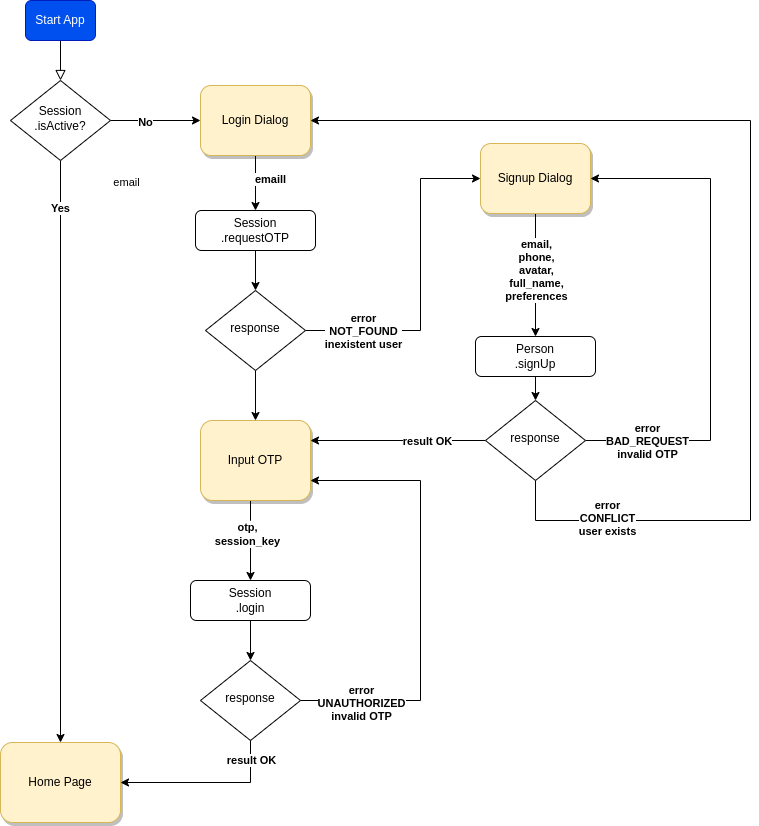

The diagram above was exported from draw.io. Its source (the exported page's mxGraphModel, read from the mxfile embedded in the PNG):
<mxGraphModel dx="1078" dy="824" grid="1" gridSize="10" guides="1" tooltips="1" connect="1" arrows="1" fold="1" page="1" pageScale="1" pageWidth="827" pageHeight="1169" math="0" shadow="0">
  <root>
    <mxCell id="WIyWlLk6GJQsqaUBKTNV-0" />
    <mxCell id="WIyWlLk6GJQsqaUBKTNV-1" parent="WIyWlLk6GJQsqaUBKTNV-0" />
    <mxCell id="WIyWlLk6GJQsqaUBKTNV-2" value="" style="rounded=0;html=1;jettySize=auto;orthogonalLoop=1;fontSize=11;endArrow=block;endFill=0;endSize=8;strokeWidth=1;shadow=0;labelBackgroundColor=none;edgeStyle=orthogonalEdgeStyle;" parent="WIyWlLk6GJQsqaUBKTNV-1" source="WIyWlLk6GJQsqaUBKTNV-3" target="WIyWlLk6GJQsqaUBKTNV-6" edge="1">
      <mxGeometry relative="1" as="geometry" />
    </mxCell>
    <mxCell id="WIyWlLk6GJQsqaUBKTNV-3" value="Start App" style="rounded=1;whiteSpace=wrap;html=1;fontSize=12;glass=0;strokeWidth=1;shadow=0;fillColor=#0050ef;fontColor=#ffffff;strokeColor=#001DBC;" parent="WIyWlLk6GJQsqaUBKTNV-1" vertex="1">
      <mxGeometry x="55" y="40" width="70" height="40" as="geometry" />
    </mxCell>
    <mxCell id="MOOJz6GYzBttnVUt6Nw4-31" style="edgeStyle=orthogonalEdgeStyle;rounded=0;orthogonalLoop=1;jettySize=auto;html=1;entryX=0;entryY=0.5;entryDx=0;entryDy=0;" parent="WIyWlLk6GJQsqaUBKTNV-1" source="WIyWlLk6GJQsqaUBKTNV-6" target="WIyWlLk6GJQsqaUBKTNV-7" edge="1">
      <mxGeometry relative="1" as="geometry" />
    </mxCell>
    <mxCell id="MOOJz6GYzBttnVUt6Nw4-32" value="No" style="edgeLabel;html=1;align=center;verticalAlign=middle;resizable=0;points=[];fontStyle=1" parent="MOOJz6GYzBttnVUt6Nw4-31" vertex="1" connectable="0">
      <mxGeometry x="-0.2444" y="-1" relative="1" as="geometry">
        <mxPoint as="offset" />
      </mxGeometry>
    </mxCell>
    <mxCell id="MOOJz6GYzBttnVUt6Nw4-33" style="edgeStyle=orthogonalEdgeStyle;rounded=0;orthogonalLoop=1;jettySize=auto;html=1;" parent="WIyWlLk6GJQsqaUBKTNV-1" source="WIyWlLk6GJQsqaUBKTNV-6" target="WIyWlLk6GJQsqaUBKTNV-11" edge="1">
      <mxGeometry relative="1" as="geometry" />
    </mxCell>
    <mxCell id="MOOJz6GYzBttnVUt6Nw4-34" value="Yes" style="edgeLabel;html=1;align=center;verticalAlign=middle;resizable=0;points=[];fontStyle=1" parent="MOOJz6GYzBttnVUt6Nw4-33" vertex="1" connectable="0">
      <mxGeometry x="-0.84" y="-1" relative="1" as="geometry">
        <mxPoint as="offset" />
      </mxGeometry>
    </mxCell>
    <mxCell id="WIyWlLk6GJQsqaUBKTNV-6" value="Session&lt;br&gt;.isActive?" style="rhombus;whiteSpace=wrap;html=1;shadow=0;fontFamily=Helvetica;fontSize=12;align=center;strokeWidth=1;spacing=6;spacingTop=-4;" parent="WIyWlLk6GJQsqaUBKTNV-1" vertex="1">
      <mxGeometry x="40" y="120" width="100" height="80" as="geometry" />
    </mxCell>
    <mxCell id="MOOJz6GYzBttnVUt6Nw4-1" value="" style="edgeStyle=orthogonalEdgeStyle;rounded=0;orthogonalLoop=1;jettySize=auto;html=1;" parent="WIyWlLk6GJQsqaUBKTNV-1" source="WIyWlLk6GJQsqaUBKTNV-7" target="MOOJz6GYzBttnVUt6Nw4-0" edge="1">
      <mxGeometry relative="1" as="geometry" />
    </mxCell>
    <mxCell id="MOOJz6GYzBttnVUt6Nw4-2" value="email" style="edgeLabel;html=1;align=center;verticalAlign=middle;resizable=0;points=[];" parent="MOOJz6GYzBttnVUt6Nw4-1" vertex="1" connectable="0">
      <mxGeometry x="0.2667" y="1" relative="1" as="geometry">
        <mxPoint x="-131" y="-9" as="offset" />
      </mxGeometry>
    </mxCell>
    <mxCell id="MOOJz6GYzBttnVUt6Nw4-17" value="emaill" style="edgeLabel;html=1;align=center;verticalAlign=middle;resizable=0;points=[];fontStyle=1" parent="MOOJz6GYzBttnVUt6Nw4-1" vertex="1" connectable="0">
      <mxGeometry x="-0.2375" y="2" relative="1" as="geometry">
        <mxPoint x="12" y="2" as="offset" />
      </mxGeometry>
    </mxCell>
    <mxCell id="WIyWlLk6GJQsqaUBKTNV-7" value="Login Dialog" style="rounded=1;whiteSpace=wrap;html=1;fontSize=12;glass=0;strokeWidth=1;shadow=1;strokeColor=#d6b656;fillColor=#fff2cc;" parent="WIyWlLk6GJQsqaUBKTNV-1" vertex="1">
      <mxGeometry x="230" y="125" width="110" height="70" as="geometry" />
    </mxCell>
    <mxCell id="WIyWlLk6GJQsqaUBKTNV-11" value="Home Page" style="rounded=1;whiteSpace=wrap;html=1;fontSize=12;glass=0;strokeWidth=1;shadow=1;fillColor=#fff2cc;strokeColor=#d6b656;" parent="WIyWlLk6GJQsqaUBKTNV-1" vertex="1">
      <mxGeometry x="30" y="782" width="120" height="80" as="geometry" />
    </mxCell>
    <mxCell id="MOOJz6GYzBttnVUt6Nw4-9" style="edgeStyle=orthogonalEdgeStyle;rounded=0;orthogonalLoop=1;jettySize=auto;html=1;entryX=0.5;entryY=0;entryDx=0;entryDy=0;" parent="WIyWlLk6GJQsqaUBKTNV-1" source="MOOJz6GYzBttnVUt6Nw4-0" target="MOOJz6GYzBttnVUt6Nw4-5" edge="1">
      <mxGeometry relative="1" as="geometry" />
    </mxCell>
    <mxCell id="MOOJz6GYzBttnVUt6Nw4-0" value="Session&lt;br&gt;.requestOTP" style="rounded=1;whiteSpace=wrap;html=1;fontSize=12;glass=0;strokeWidth=1;shadow=0;" parent="WIyWlLk6GJQsqaUBKTNV-1" vertex="1">
      <mxGeometry x="225" y="250" width="120" height="40" as="geometry" />
    </mxCell>
    <mxCell id="MOOJz6GYzBttnVUt6Nw4-12" value="" style="edgeStyle=orthogonalEdgeStyle;rounded=0;orthogonalLoop=1;jettySize=auto;html=1;exitX=0.5;exitY=1;exitDx=0;exitDy=0;entryX=0.5;entryY=0;entryDx=0;entryDy=0;" parent="WIyWlLk6GJQsqaUBKTNV-1" source="MOOJz6GYzBttnVUt6Nw4-43" target="MOOJz6GYzBttnVUt6Nw4-3" edge="1">
      <mxGeometry relative="1" as="geometry">
        <mxPoint x="790" y="190" as="sourcePoint" />
        <mxPoint x="740" y="430" as="targetPoint" />
      </mxGeometry>
    </mxCell>
    <mxCell id="MOOJz6GYzBttnVUt6Nw4-44" value="email,&lt;br&gt;phone,&lt;br&gt;avatar,&lt;br&gt;full_name,&lt;br&gt;preferences" style="edgeLabel;html=1;align=center;verticalAlign=middle;resizable=0;points=[];fontStyle=1" parent="MOOJz6GYzBttnVUt6Nw4-12" vertex="1" connectable="0">
      <mxGeometry x="-0.3143" y="-3" relative="1" as="geometry">
        <mxPoint x="3" y="14" as="offset" />
      </mxGeometry>
    </mxCell>
    <mxCell id="MOOJz6GYzBttnVUt6Nw4-37" style="edgeStyle=orthogonalEdgeStyle;rounded=0;orthogonalLoop=1;jettySize=auto;html=1;entryX=0.5;entryY=0;entryDx=0;entryDy=0;" parent="WIyWlLk6GJQsqaUBKTNV-1" source="MOOJz6GYzBttnVUt6Nw4-3" target="MOOJz6GYzBttnVUt6Nw4-14" edge="1">
      <mxGeometry relative="1" as="geometry" />
    </mxCell>
    <mxCell id="MOOJz6GYzBttnVUt6Nw4-3" value="Person&lt;br&gt;.signUp" style="rounded=1;whiteSpace=wrap;html=1;fontSize=12;glass=0;strokeWidth=1;shadow=0;" parent="WIyWlLk6GJQsqaUBKTNV-1" vertex="1">
      <mxGeometry x="505" y="376" width="120" height="40" as="geometry" />
    </mxCell>
    <mxCell id="MOOJz6GYzBttnVUt6Nw4-35" style="edgeStyle=orthogonalEdgeStyle;rounded=0;orthogonalLoop=1;jettySize=auto;html=1;entryX=0;entryY=0.5;entryDx=0;entryDy=0;exitX=1;exitY=0.5;exitDx=0;exitDy=0;" parent="WIyWlLk6GJQsqaUBKTNV-1" source="MOOJz6GYzBttnVUt6Nw4-5" target="MOOJz6GYzBttnVUt6Nw4-43" edge="1">
      <mxGeometry relative="1" as="geometry">
        <mxPoint x="320" y="370" as="sourcePoint" />
        <mxPoint x="495" y="160" as="targetPoint" />
        <Array as="points">
          <mxPoint x="450" y="370" />
          <mxPoint x="450" y="218" />
        </Array>
      </mxGeometry>
    </mxCell>
    <mxCell id="MOOJz6GYzBttnVUt6Nw4-36" value="error &lt;br&gt;NOT_FOUND&lt;br&gt;inexistent user" style="edgeLabel;html=1;align=center;verticalAlign=middle;resizable=0;points=[];fontStyle=1" parent="MOOJz6GYzBttnVUt6Nw4-35" vertex="1" connectable="0">
      <mxGeometry x="-0.22" relative="1" as="geometry">
        <mxPoint x="-58" y="13" as="offset" />
      </mxGeometry>
    </mxCell>
    <mxCell id="ESs0tijzt9nqvXLfGLfG-0" value="" style="edgeStyle=orthogonalEdgeStyle;rounded=0;orthogonalLoop=1;jettySize=auto;html=1;" edge="1" parent="WIyWlLk6GJQsqaUBKTNV-1" source="MOOJz6GYzBttnVUt6Nw4-5" target="MOOJz6GYzBttnVUt6Nw4-18">
      <mxGeometry relative="1" as="geometry" />
    </mxCell>
    <mxCell id="MOOJz6GYzBttnVUt6Nw4-5" value="response" style="rhombus;whiteSpace=wrap;html=1;shadow=0;fontFamily=Helvetica;fontSize=12;align=center;strokeWidth=1;spacing=6;spacingTop=-4;" parent="WIyWlLk6GJQsqaUBKTNV-1" vertex="1">
      <mxGeometry x="235" y="330" width="100" height="80" as="geometry" />
    </mxCell>
    <mxCell id="MOOJz6GYzBttnVUt6Nw4-15" style="edgeStyle=orthogonalEdgeStyle;rounded=0;orthogonalLoop=1;jettySize=auto;html=1;exitX=1;exitY=0.5;exitDx=0;exitDy=0;entryX=1;entryY=0.5;entryDx=0;entryDy=0;" parent="WIyWlLk6GJQsqaUBKTNV-1" source="MOOJz6GYzBttnVUt6Nw4-14" target="MOOJz6GYzBttnVUt6Nw4-43" edge="1">
      <mxGeometry relative="1" as="geometry">
        <mxPoint x="640" y="240" as="targetPoint" />
        <Array as="points">
          <mxPoint x="740" y="480" />
          <mxPoint x="740" y="218" />
        </Array>
        <mxPoint x="615" y="460" as="sourcePoint" />
      </mxGeometry>
    </mxCell>
    <mxCell id="MOOJz6GYzBttnVUt6Nw4-16" value="error &lt;br&gt;BAD_REQUEST&lt;br&gt;invalid OTP" style="edgeLabel;html=1;align=center;verticalAlign=middle;resizable=0;points=[];fontStyle=1" parent="MOOJz6GYzBttnVUt6Nw4-15" vertex="1" connectable="0">
      <mxGeometry x="-0.5385" y="-2" relative="1" as="geometry">
        <mxPoint x="-56" y="-2" as="offset" />
      </mxGeometry>
    </mxCell>
    <mxCell id="MOOJz6GYzBttnVUt6Nw4-38" style="edgeStyle=orthogonalEdgeStyle;rounded=0;orthogonalLoop=1;jettySize=auto;html=1;entryX=1;entryY=0.5;entryDx=0;entryDy=0;exitX=0.5;exitY=1;exitDx=0;exitDy=0;" parent="WIyWlLk6GJQsqaUBKTNV-1" source="MOOJz6GYzBttnVUt6Nw4-14" target="WIyWlLk6GJQsqaUBKTNV-7" edge="1">
      <mxGeometry relative="1" as="geometry">
        <Array as="points">
          <mxPoint x="565" y="560" />
          <mxPoint x="780" y="560" />
          <mxPoint x="780" y="160" />
        </Array>
      </mxGeometry>
    </mxCell>
    <mxCell id="MOOJz6GYzBttnVUt6Nw4-39" value="error&lt;br style=&quot;border-color: var(--border-color);&quot;&gt;CONFLICT&lt;br&gt;user exists" style="edgeLabel;html=1;align=center;verticalAlign=middle;resizable=0;points=[];fontStyle=1" parent="MOOJz6GYzBttnVUt6Nw4-38" vertex="1" connectable="0">
      <mxGeometry x="-0.8651" y="3" relative="1" as="geometry">
        <mxPoint x="37" as="offset" />
      </mxGeometry>
    </mxCell>
    <mxCell id="MOOJz6GYzBttnVUt6Nw4-40" style="edgeStyle=orthogonalEdgeStyle;rounded=0;orthogonalLoop=1;jettySize=auto;html=1;exitX=0;exitY=0.5;exitDx=0;exitDy=0;entryX=1;entryY=0.25;entryDx=0;entryDy=0;" parent="WIyWlLk6GJQsqaUBKTNV-1" source="MOOJz6GYzBttnVUt6Nw4-14" target="MOOJz6GYzBttnVUt6Nw4-18" edge="1">
      <mxGeometry relative="1" as="geometry">
        <Array as="points">
          <mxPoint x="515" y="480" />
        </Array>
        <mxPoint x="350" y="520" as="targetPoint" />
      </mxGeometry>
    </mxCell>
    <mxCell id="MOOJz6GYzBttnVUt6Nw4-42" value="result OK" style="edgeLabel;html=1;align=center;verticalAlign=middle;resizable=0;points=[];fontStyle=1" parent="MOOJz6GYzBttnVUt6Nw4-40" vertex="1" connectable="0">
      <mxGeometry x="-0.6038" relative="1" as="geometry">
        <mxPoint x="-24" as="offset" />
      </mxGeometry>
    </mxCell>
    <mxCell id="MOOJz6GYzBttnVUt6Nw4-14" value="response" style="rhombus;whiteSpace=wrap;html=1;shadow=0;fontFamily=Helvetica;fontSize=12;align=center;strokeWidth=1;spacing=6;spacingTop=-4;" parent="WIyWlLk6GJQsqaUBKTNV-1" vertex="1">
      <mxGeometry x="515" y="440" width="100" height="80" as="geometry" />
    </mxCell>
    <mxCell id="MOOJz6GYzBttnVUt6Nw4-21" style="edgeStyle=orthogonalEdgeStyle;rounded=0;orthogonalLoop=1;jettySize=auto;html=1;entryX=0.5;entryY=0;entryDx=0;entryDy=0;" parent="WIyWlLk6GJQsqaUBKTNV-1" source="MOOJz6GYzBttnVUt6Nw4-18" target="MOOJz6GYzBttnVUt6Nw4-19" edge="1">
      <mxGeometry relative="1" as="geometry">
        <Array as="points">
          <mxPoint x="280" y="560" />
          <mxPoint x="280" y="560" />
        </Array>
      </mxGeometry>
    </mxCell>
    <mxCell id="MOOJz6GYzBttnVUt6Nw4-18" value="Input OTP" style="rounded=1;whiteSpace=wrap;html=1;fontSize=12;glass=0;strokeWidth=1;shadow=1;strokeColor=#d6b656;fillColor=#fff2cc;" parent="WIyWlLk6GJQsqaUBKTNV-1" vertex="1">
      <mxGeometry x="230" y="460" width="110" height="80" as="geometry" />
    </mxCell>
    <mxCell id="MOOJz6GYzBttnVUt6Nw4-23" style="edgeStyle=orthogonalEdgeStyle;rounded=0;orthogonalLoop=1;jettySize=auto;html=1;entryX=0.5;entryY=0;entryDx=0;entryDy=0;" parent="WIyWlLk6GJQsqaUBKTNV-1" source="MOOJz6GYzBttnVUt6Nw4-19" target="MOOJz6GYzBttnVUt6Nw4-22" edge="1">
      <mxGeometry relative="1" as="geometry" />
    </mxCell>
    <mxCell id="MOOJz6GYzBttnVUt6Nw4-19" value="Session&lt;br&gt;.login" style="rounded=1;whiteSpace=wrap;html=1;fontSize=12;glass=0;strokeWidth=1;shadow=0;" parent="WIyWlLk6GJQsqaUBKTNV-1" vertex="1">
      <mxGeometry x="220" y="620" width="120" height="40" as="geometry" />
    </mxCell>
    <mxCell id="MOOJz6GYzBttnVUt6Nw4-24" style="edgeStyle=orthogonalEdgeStyle;rounded=0;orthogonalLoop=1;jettySize=auto;html=1;exitX=1;exitY=0.5;exitDx=0;exitDy=0;entryX=1;entryY=0.75;entryDx=0;entryDy=0;" parent="WIyWlLk6GJQsqaUBKTNV-1" source="MOOJz6GYzBttnVUt6Nw4-22" target="MOOJz6GYzBttnVUt6Nw4-18" edge="1">
      <mxGeometry relative="1" as="geometry">
        <mxPoint x="340" y="490" as="targetPoint" />
        <Array as="points">
          <mxPoint x="450" y="740" />
          <mxPoint x="450" y="520" />
        </Array>
      </mxGeometry>
    </mxCell>
    <mxCell id="MOOJz6GYzBttnVUt6Nw4-25" value="error &lt;br&gt;UNAUTHORIZED&lt;br&gt;invalid OTP" style="edgeLabel;html=1;align=center;verticalAlign=middle;resizable=0;points=[];fontStyle=1" parent="MOOJz6GYzBttnVUt6Nw4-24" vertex="1" connectable="0">
      <mxGeometry x="-0.302" y="4" relative="1" as="geometry">
        <mxPoint x="-56" y="39" as="offset" />
      </mxGeometry>
    </mxCell>
    <mxCell id="MOOJz6GYzBttnVUt6Nw4-26" style="edgeStyle=orthogonalEdgeStyle;rounded=0;orthogonalLoop=1;jettySize=auto;html=1;exitX=0.5;exitY=1;exitDx=0;exitDy=0;entryX=1;entryY=0.5;entryDx=0;entryDy=0;" parent="WIyWlLk6GJQsqaUBKTNV-1" source="MOOJz6GYzBttnVUt6Nw4-22" target="WIyWlLk6GJQsqaUBKTNV-11" edge="1">
      <mxGeometry relative="1" as="geometry">
        <mxPoint x="190" y="830" as="targetPoint" />
      </mxGeometry>
    </mxCell>
    <mxCell id="MOOJz6GYzBttnVUt6Nw4-27" value="result OK" style="edgeLabel;html=1;align=center;verticalAlign=middle;resizable=0;points=[];fontStyle=1" parent="MOOJz6GYzBttnVUt6Nw4-26" vertex="1" connectable="0">
      <mxGeometry x="-0.5053" y="-1" relative="1" as="geometry">
        <mxPoint x="1" y="-22" as="offset" />
      </mxGeometry>
    </mxCell>
    <mxCell id="MOOJz6GYzBttnVUt6Nw4-22" value="response" style="rhombus;whiteSpace=wrap;html=1;shadow=0;fontFamily=Helvetica;fontSize=12;align=center;strokeWidth=1;spacing=6;spacingTop=-4;" parent="WIyWlLk6GJQsqaUBKTNV-1" vertex="1">
      <mxGeometry x="230" y="700" width="100" height="80" as="geometry" />
    </mxCell>
    <mxCell id="MOOJz6GYzBttnVUt6Nw4-43" value="Signup Dialog" style="rounded=1;whiteSpace=wrap;html=1;fontSize=12;glass=0;strokeWidth=1;shadow=1;strokeColor=#d6b656;fillColor=#fff2cc;" parent="WIyWlLk6GJQsqaUBKTNV-1" vertex="1">
      <mxGeometry x="510" y="183" width="110" height="70" as="geometry" />
    </mxCell>
    <mxCell id="MOOJz6GYzBttnVUt6Nw4-45" value="otp,&lt;br&gt;session_key" style="edgeLabel;html=1;align=center;verticalAlign=middle;resizable=0;points=[];fontStyle=1" parent="WIyWlLk6GJQsqaUBKTNV-1" vertex="1" connectable="0">
      <mxGeometry x="279.99961077956857" y="580.0007106170927" as="geometry">
        <mxPoint x="-3" y="-7" as="offset" />
      </mxGeometry>
    </mxCell>
  </root>
</mxGraphModel>